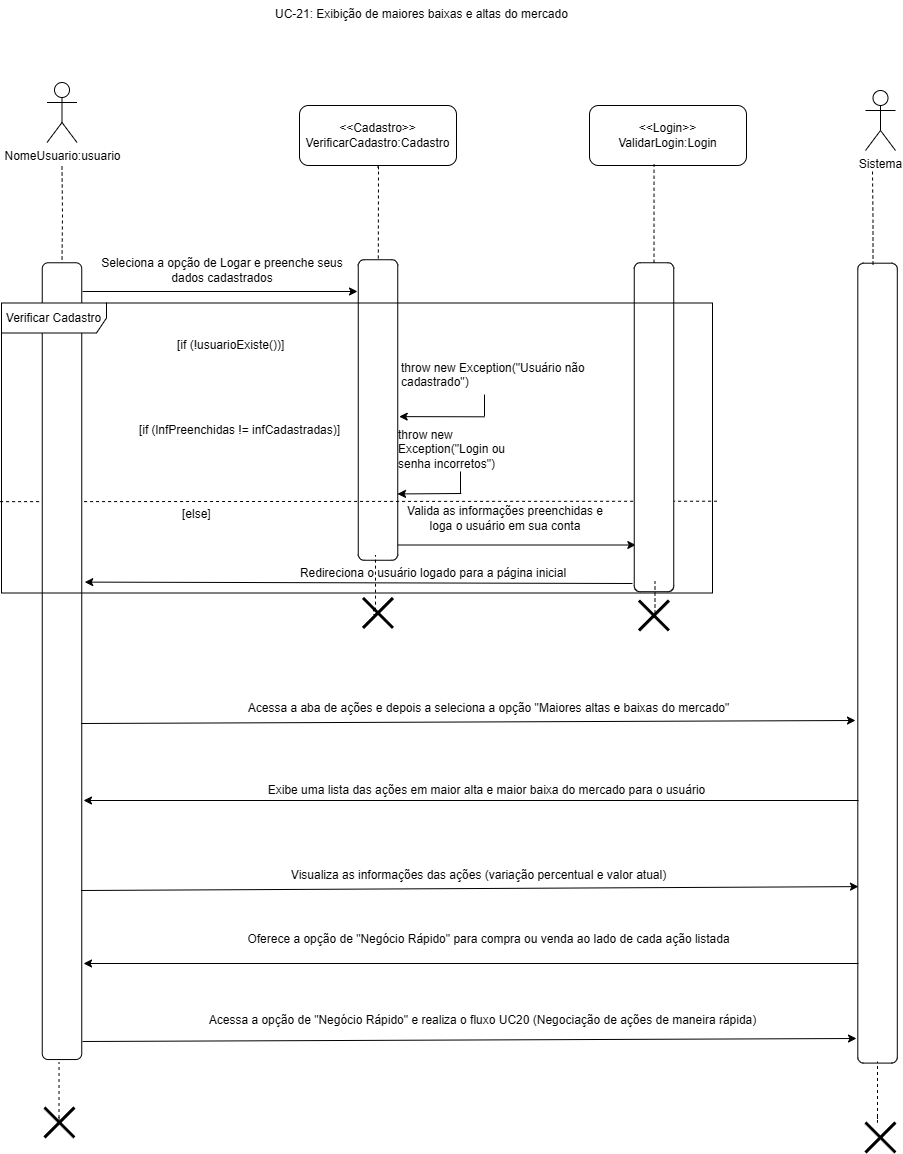

The diagram above was exported from draw.io. Its source (the exported page's mxGraphModel, read from the mxfile embedded in the PNG):
<mxGraphModel dx="1647" dy="839" grid="0" gridSize="10" guides="1" tooltips="1" connect="1" arrows="1" fold="1" page="1" pageScale="1" pageWidth="827" pageHeight="1169" math="0" shadow="0">
  <root>
    <mxCell id="0" />
    <mxCell id="1" parent="0" />
    <mxCell id="7xwGFgJK007a4ZPp9FC6-1" value="UC-21: Exibição de maiores baixas e altas do mercado" style="text;whiteSpace=wrap;html=1;" vertex="1" parent="1">
      <mxGeometry x="739.5" y="218" width="321" height="36" as="geometry" />
    </mxCell>
    <mxCell id="7xwGFgJK007a4ZPp9FC6-2" style="edgeStyle=orthogonalEdgeStyle;rounded=0;orthogonalLoop=1;jettySize=auto;html=1;endArrow=none;endFill=0;dashed=1;" edge="1" parent="1" target="7xwGFgJK007a4ZPp9FC6-26">
      <mxGeometry relative="1" as="geometry">
        <mxPoint x="528.5" y="384" as="sourcePoint" />
      </mxGeometry>
    </mxCell>
    <mxCell id="7xwGFgJK007a4ZPp9FC6-3" value="NomeUsuario:usuario" style="shape=umlActor;verticalLabelPosition=bottom;verticalAlign=top;html=1;outlineConnect=0;" vertex="1" parent="1">
      <mxGeometry x="513.5" y="300" width="30" height="60" as="geometry" />
    </mxCell>
    <mxCell id="7xwGFgJK007a4ZPp9FC6-4" style="edgeStyle=orthogonalEdgeStyle;rounded=0;orthogonalLoop=1;jettySize=auto;html=1;endArrow=none;endFill=0;dashed=1;" edge="1" parent="1" target="7xwGFgJK007a4ZPp9FC6-6">
      <mxGeometry relative="1" as="geometry">
        <mxPoint x="845" y="387" as="sourcePoint" />
        <Array as="points">
          <mxPoint x="843" y="385" />
          <mxPoint x="843" y="384" />
          <mxPoint x="845" y="384" />
        </Array>
      </mxGeometry>
    </mxCell>
    <mxCell id="7xwGFgJK007a4ZPp9FC6-5" style="edgeStyle=orthogonalEdgeStyle;rounded=0;orthogonalLoop=1;jettySize=auto;html=1;" edge="1" parent="1">
      <mxGeometry relative="1" as="geometry">
        <mxPoint x="1102.298620689655" y="762.5" as="targetPoint" />
        <mxPoint x="849.9998554797271" y="677" as="sourcePoint" />
        <Array as="points">
          <mxPoint x="849.54" y="762.75" />
        </Array>
      </mxGeometry>
    </mxCell>
    <mxCell id="7xwGFgJK007a4ZPp9FC6-6" value="" style="rounded=1;whiteSpace=wrap;html=1;rotation=90;" vertex="1" parent="1">
      <mxGeometry x="694.25" y="607.75" width="300.5" height="39.5" as="geometry" />
    </mxCell>
    <mxCell id="7xwGFgJK007a4ZPp9FC6-7" value="Seleciona a opção de Logar e preenche seus dados cadastrados" style="text;html=1;align=center;verticalAlign=middle;whiteSpace=wrap;rounded=0;" vertex="1" parent="1">
      <mxGeometry x="556" y="473" width="266" height="30" as="geometry" />
    </mxCell>
    <mxCell id="7xwGFgJK007a4ZPp9FC6-8" value="&lt;div&gt;&amp;lt;&amp;lt;Cadastro&amp;gt;&amp;gt;&lt;/div&gt;VerificarCadastro:Cadastro" style="rounded=1;whiteSpace=wrap;html=1;" vertex="1" parent="1">
      <mxGeometry x="766" y="323" width="157" height="60" as="geometry" />
    </mxCell>
    <mxCell id="7xwGFgJK007a4ZPp9FC6-9" value="Valida as informações preenchidas e loga o usuário em sua conta" style="text;html=1;align=center;verticalAlign=middle;whiteSpace=wrap;rounded=0;" vertex="1" parent="1">
      <mxGeometry x="871" y="721" width="202" height="30" as="geometry" />
    </mxCell>
    <mxCell id="7xwGFgJK007a4ZPp9FC6-10" value="" style="endArrow=none;dashed=1;html=1;rounded=0;entryX=0.995;entryY=0.532;entryDx=0;entryDy=0;entryPerimeter=0;exitX=-0.002;exitY=0.685;exitDx=0;exitDy=0;exitPerimeter=0;" edge="1" parent="1" source="7xwGFgJK007a4ZPp9FC6-30">
      <mxGeometry width="50" height="50" relative="1" as="geometry">
        <mxPoint x="647.9300000000001" y="718.724" as="sourcePoint" />
        <mxPoint x="1183.325" y="718.724" as="targetPoint" />
      </mxGeometry>
    </mxCell>
    <mxCell id="7xwGFgJK007a4ZPp9FC6-11" value="" style="edgeStyle=orthogonalEdgeStyle;rounded=0;orthogonalLoop=1;jettySize=auto;html=1;endArrow=none;endFill=0;" edge="1" parent="1">
      <mxGeometry relative="1" as="geometry">
        <mxPoint x="927" y="689" as="sourcePoint" />
        <mxPoint x="927" y="711" as="targetPoint" />
      </mxGeometry>
    </mxCell>
    <mxCell id="7xwGFgJK007a4ZPp9FC6-12" value="throw new Exception(&quot;Login ou senha incorretos&quot;)" style="text;whiteSpace=wrap;html=1;" vertex="1" parent="1">
      <mxGeometry x="863" y="639" width="134" height="36" as="geometry" />
    </mxCell>
    <mxCell id="7xwGFgJK007a4ZPp9FC6-13" value="" style="endArrow=classic;html=1;rounded=0;" edge="1" parent="1">
      <mxGeometry width="50" height="50" relative="1" as="geometry">
        <mxPoint x="549" y="509" as="sourcePoint" />
        <mxPoint x="824" y="509" as="targetPoint" />
      </mxGeometry>
    </mxCell>
    <mxCell id="7xwGFgJK007a4ZPp9FC6-14" value="" style="endArrow=classic;html=1;rounded=0;entryX=0.944;entryY=0.001;entryDx=0;entryDy=0;entryPerimeter=0;" edge="1" parent="1">
      <mxGeometry width="50" height="50" relative="1" as="geometry">
        <mxPoint x="927.79" y="711" as="sourcePoint" />
        <mxPoint x="864.0004999999999" y="711.45" as="targetPoint" />
      </mxGeometry>
    </mxCell>
    <mxCell id="7xwGFgJK007a4ZPp9FC6-15" value="" style="shape=umlDestroy;whiteSpace=wrap;html=1;strokeWidth=3;targetShapes=umlLifeline;" vertex="1" parent="1">
      <mxGeometry x="829.5" y="815.44" width="30" height="30" as="geometry" />
    </mxCell>
    <mxCell id="7xwGFgJK007a4ZPp9FC6-16" value="Redireciona o usuário logado para a página inicial" style="text;html=1;align=center;verticalAlign=middle;whiteSpace=wrap;rounded=0;" vertex="1" parent="1">
      <mxGeometry x="722" y="775.5" width="356" height="30" as="geometry" />
    </mxCell>
    <mxCell id="7xwGFgJK007a4ZPp9FC6-17" value="" style="shape=umlDestroy;whiteSpace=wrap;html=1;strokeWidth=3;targetShapes=umlLifeline;" vertex="1" parent="1">
      <mxGeometry x="511" y="1325" width="30" height="30" as="geometry" />
    </mxCell>
    <mxCell id="7xwGFgJK007a4ZPp9FC6-18" value="" style="shape=umlDestroy;whiteSpace=wrap;html=1;strokeWidth=3;targetShapes=umlLifeline;" vertex="1" parent="1">
      <mxGeometry x="1105.49" y="818" width="30" height="30" as="geometry" />
    </mxCell>
    <mxCell id="7xwGFgJK007a4ZPp9FC6-19" value="[if (lnfPreenchidas != infCadastradas)]" style="text;html=1;align=center;verticalAlign=middle;resizable=0;points=[];autosize=1;strokeColor=none;fillColor=none;" vertex="1" parent="1">
      <mxGeometry x="596" y="635" width="219" height="26" as="geometry" />
    </mxCell>
    <mxCell id="7xwGFgJK007a4ZPp9FC6-20" value="[if (!usuarioExiste())]" style="text;whiteSpace=wrap;html=1;" vertex="1" parent="1">
      <mxGeometry x="642" y="549" width="229" height="36" as="geometry" />
    </mxCell>
    <mxCell id="7xwGFgJK007a4ZPp9FC6-21" value="throw new Exception(&quot;Usuário não cadastrado&quot;)" style="text;whiteSpace=wrap;html=1;" vertex="1" parent="1">
      <mxGeometry x="866" y="571.5" width="212" height="36" as="geometry" />
    </mxCell>
    <mxCell id="7xwGFgJK007a4ZPp9FC6-22" value="" style="edgeStyle=orthogonalEdgeStyle;rounded=0;orthogonalLoop=1;jettySize=auto;html=1;endArrow=none;endFill=0;" edge="1" parent="1">
      <mxGeometry relative="1" as="geometry">
        <mxPoint x="951" y="612" as="sourcePoint" />
        <mxPoint x="951" y="634" as="targetPoint" />
      </mxGeometry>
    </mxCell>
    <mxCell id="7xwGFgJK007a4ZPp9FC6-23" value="" style="endArrow=classic;html=1;rounded=0;entryX=0.522;entryY=-0.037;entryDx=0;entryDy=0;entryPerimeter=0;" edge="1" parent="1" target="7xwGFgJK007a4ZPp9FC6-6">
      <mxGeometry width="50" height="50" relative="1" as="geometry">
        <mxPoint x="950.79" y="634.31" as="sourcePoint" />
        <mxPoint x="887.0004999999999" y="634.76" as="targetPoint" />
      </mxGeometry>
    </mxCell>
    <mxCell id="7xwGFgJK007a4ZPp9FC6-24" value="[else]" style="text;whiteSpace=wrap;html=1;" vertex="1" parent="1">
      <mxGeometry x="647" y="718" width="229" height="36" as="geometry" />
    </mxCell>
    <mxCell id="7xwGFgJK007a4ZPp9FC6-25" value="" style="rounded=1;whiteSpace=wrap;html=1;rotation=90;" vertex="1" parent="1">
      <mxGeometry x="956.02" y="624.98" width="328.95" height="39.5" as="geometry" />
    </mxCell>
    <mxCell id="7xwGFgJK007a4ZPp9FC6-26" value="" style="rounded=1;whiteSpace=wrap;html=1;rotation=90;" vertex="1" parent="1">
      <mxGeometry x="130.12" y="858.9" width="796.76" height="39.5" as="geometry" />
    </mxCell>
    <mxCell id="7xwGFgJK007a4ZPp9FC6-27" value="" style="endArrow=classic;html=1;rounded=0;entryX=0.952;entryY=-0.076;entryDx=0;entryDy=0;entryPerimeter=0;" edge="1" parent="1">
      <mxGeometry width="50" height="50" relative="1" as="geometry">
        <mxPoint x="1099" y="801" as="sourcePoint" />
        <mxPoint x="551.252" y="799.6019999999999" as="targetPoint" />
      </mxGeometry>
    </mxCell>
    <mxCell id="7xwGFgJK007a4ZPp9FC6-28" value="&lt;div&gt;&amp;lt;&amp;lt;Login&amp;gt;&amp;gt;&lt;/div&gt;ValidarLogin:Login" style="rounded=1;whiteSpace=wrap;html=1;" vertex="1" parent="1">
      <mxGeometry x="1056" y="323" width="157" height="60" as="geometry" />
    </mxCell>
    <mxCell id="7xwGFgJK007a4ZPp9FC6-29" style="edgeStyle=orthogonalEdgeStyle;rounded=0;orthogonalLoop=1;jettySize=auto;html=1;entryX=0.411;entryY=0.978;entryDx=0;entryDy=0;entryPerimeter=0;endArrow=none;endFill=0;dashed=1;" edge="1" parent="1" source="7xwGFgJK007a4ZPp9FC6-25" target="7xwGFgJK007a4ZPp9FC6-28">
      <mxGeometry relative="1" as="geometry" />
    </mxCell>
    <mxCell id="7xwGFgJK007a4ZPp9FC6-30" value="Verificar Cadastro" style="shape=umlFrame;whiteSpace=wrap;html=1;pointerEvents=0;width=105;height=30;" vertex="1" parent="1">
      <mxGeometry x="468" y="520.5" width="711" height="290" as="geometry" />
    </mxCell>
    <mxCell id="7xwGFgJK007a4ZPp9FC6-31" style="edgeStyle=orthogonalEdgeStyle;rounded=0;orthogonalLoop=1;jettySize=auto;html=1;entryX=0.411;entryY=0.978;entryDx=0;entryDy=0;entryPerimeter=0;endArrow=none;endFill=0;dashed=1;" edge="1" parent="1">
      <mxGeometry relative="1" as="geometry">
        <mxPoint x="1119.49" y="835" as="sourcePoint" />
        <mxPoint x="1121.49" y="799" as="targetPoint" />
        <Array as="points">
          <mxPoint x="1121.49" y="835" />
        </Array>
      </mxGeometry>
    </mxCell>
    <mxCell id="7xwGFgJK007a4ZPp9FC6-32" style="edgeStyle=orthogonalEdgeStyle;rounded=0;orthogonalLoop=1;jettySize=auto;html=1;entryX=0.411;entryY=0.978;entryDx=0;entryDy=0;entryPerimeter=0;endArrow=none;endFill=0;dashed=1;exitX=0.402;exitY=0.398;exitDx=0;exitDy=0;exitPerimeter=0;" edge="1" parent="1" source="7xwGFgJK007a4ZPp9FC6-15">
      <mxGeometry relative="1" as="geometry">
        <mxPoint x="840" y="808.5" as="sourcePoint" />
        <mxPoint x="842" y="772.5" as="targetPoint" />
        <Array as="points">
          <mxPoint x="840" y="827" />
          <mxPoint x="840" y="832" />
          <mxPoint x="842" y="832" />
        </Array>
      </mxGeometry>
    </mxCell>
    <mxCell id="7xwGFgJK007a4ZPp9FC6-33" style="edgeStyle=orthogonalEdgeStyle;rounded=0;orthogonalLoop=1;jettySize=auto;html=1;entryX=0.411;entryY=0.978;entryDx=0;entryDy=0;entryPerimeter=0;endArrow=none;endFill=0;dashed=1;exitX=0.402;exitY=0.398;exitDx=0;exitDy=0;exitPerimeter=0;" edge="1" parent="1">
      <mxGeometry relative="1" as="geometry">
        <mxPoint x="525.54" y="1334.5" as="sourcePoint" />
        <mxPoint x="525.54" y="1280" as="targetPoint" />
        <Array as="points">
          <mxPoint x="526.1" y="1341" />
          <mxPoint x="526.1" y="1341" />
        </Array>
      </mxGeometry>
    </mxCell>
    <mxCell id="7xwGFgJK007a4ZPp9FC6-34" value="" style="rounded=1;whiteSpace=wrap;html=1;rotation=90;" vertex="1" parent="1">
      <mxGeometry x="944.1" y="860.9" width="799.89" height="39.5" as="geometry" />
    </mxCell>
    <mxCell id="7xwGFgJK007a4ZPp9FC6-35" value="Sistema" style="shape=umlActor;verticalLabelPosition=bottom;verticalAlign=top;html=1;outlineConnect=0;" vertex="1" parent="1">
      <mxGeometry x="1332" y="308" width="30" height="60" as="geometry" />
    </mxCell>
    <mxCell id="7xwGFgJK007a4ZPp9FC6-36" style="edgeStyle=orthogonalEdgeStyle;rounded=0;orthogonalLoop=1;jettySize=auto;html=1;endArrow=none;endFill=0;dashed=1;" edge="1" parent="1">
      <mxGeometry relative="1" as="geometry">
        <mxPoint x="1339" y="389" as="sourcePoint" />
        <mxPoint x="1339.5" y="485" as="targetPoint" />
      </mxGeometry>
    </mxCell>
    <mxCell id="7xwGFgJK007a4ZPp9FC6-37" value="" style="shape=umlDestroy;whiteSpace=wrap;html=1;strokeWidth=3;targetShapes=umlLifeline;" vertex="1" parent="1">
      <mxGeometry x="1332" y="1340" width="30" height="30" as="geometry" />
    </mxCell>
    <mxCell id="7xwGFgJK007a4ZPp9FC6-38" value="" style="endArrow=classic;html=1;rounded=0;" edge="1" parent="1">
      <mxGeometry width="50" height="50" relative="1" as="geometry">
        <mxPoint x="548" y="941" as="sourcePoint" />
        <mxPoint x="1322" y="938" as="targetPoint" />
      </mxGeometry>
    </mxCell>
    <mxCell id="7xwGFgJK007a4ZPp9FC6-39" value="Acessa a aba de ações e depois a seleciona a opção &quot;Maiores altas e baixas do mercado&quot;" style="text;html=1;align=center;verticalAlign=middle;whiteSpace=wrap;rounded=0;" vertex="1" parent="1">
      <mxGeometry x="645" y="911" width="621" height="30" as="geometry" />
    </mxCell>
    <mxCell id="7xwGFgJK007a4ZPp9FC6-40" value="" style="endArrow=classic;html=1;rounded=0;" edge="1" parent="1">
      <mxGeometry width="50" height="50" relative="1" as="geometry">
        <mxPoint x="1325" y="1018" as="sourcePoint" />
        <mxPoint x="550" y="1018" as="targetPoint" />
      </mxGeometry>
    </mxCell>
    <mxCell id="7xwGFgJK007a4ZPp9FC6-41" value="Exibe uma lista das ações em maior alta e maior baixa do mercado para o usuário" style="text;html=1;align=center;verticalAlign=middle;whiteSpace=wrap;rounded=0;" vertex="1" parent="1">
      <mxGeometry x="582" y="993" width="743" height="30" as="geometry" />
    </mxCell>
    <mxCell id="7xwGFgJK007a4ZPp9FC6-42" value="Visualiza as informações das ações (variação percentual e valor atual)" style="text;html=1;align=center;verticalAlign=middle;whiteSpace=wrap;rounded=0;" vertex="1" parent="1">
      <mxGeometry x="574" y="1078" width="743" height="30" as="geometry" />
    </mxCell>
    <mxCell id="7xwGFgJK007a4ZPp9FC6-44" value="" style="endArrow=classic;html=1;rounded=0;entryX=0.82;entryY=0.983;entryDx=0;entryDy=0;entryPerimeter=0;" edge="1" parent="1">
      <mxGeometry width="50" height="50" relative="1" as="geometry">
        <mxPoint x="548" y="1108" as="sourcePoint" />
        <mxPoint x="1324.9865" y="1104.1212" as="targetPoint" />
      </mxGeometry>
    </mxCell>
    <mxCell id="7xwGFgJK007a4ZPp9FC6-45" value="" style="endArrow=classic;html=1;rounded=0;" edge="1" parent="1">
      <mxGeometry width="50" height="50" relative="1" as="geometry">
        <mxPoint x="1325" y="1181" as="sourcePoint" />
        <mxPoint x="550" y="1181" as="targetPoint" />
      </mxGeometry>
    </mxCell>
    <mxCell id="7xwGFgJK007a4ZPp9FC6-46" value="Oferece a opção de &quot;Negócio Rápido&quot; para compra ou venda ao lado de cada ação listada" style="text;html=1;align=center;verticalAlign=middle;whiteSpace=wrap;rounded=0;" vertex="1" parent="1">
      <mxGeometry x="620" y="1142" width="671" height="30" as="geometry" />
    </mxCell>
    <mxCell id="7xwGFgJK007a4ZPp9FC6-48" style="edgeStyle=orthogonalEdgeStyle;rounded=0;orthogonalLoop=1;jettySize=auto;html=1;entryX=0.411;entryY=0.978;entryDx=0;entryDy=0;entryPerimeter=0;endArrow=none;endFill=0;dashed=1;exitX=0.402;exitY=0.398;exitDx=0;exitDy=0;exitPerimeter=0;" edge="1" parent="1">
      <mxGeometry relative="1" as="geometry">
        <mxPoint x="1344" y="1333.5" as="sourcePoint" />
        <mxPoint x="1344" y="1279" as="targetPoint" />
        <Array as="points">
          <mxPoint x="1344.56" y="1340" />
          <mxPoint x="1344.56" y="1340" />
        </Array>
      </mxGeometry>
    </mxCell>
    <mxCell id="7xwGFgJK007a4ZPp9FC6-51" value="" style="endArrow=classic;html=1;rounded=0;" edge="1" parent="1">
      <mxGeometry width="50" height="50" relative="1" as="geometry">
        <mxPoint x="549" y="1259" as="sourcePoint" />
        <mxPoint x="1323" y="1256" as="targetPoint" />
      </mxGeometry>
    </mxCell>
    <mxCell id="7xwGFgJK007a4ZPp9FC6-52" value="Acessa a opção de &quot;Negócio Rápido&quot; e realiza o fluxo UC20 (Negociação de ações de maneira rápida)" style="text;html=1;align=center;verticalAlign=middle;whiteSpace=wrap;rounded=0;" vertex="1" parent="1">
      <mxGeometry x="645" y="1223" width="609" height="30" as="geometry" />
    </mxCell>
  </root>
</mxGraphModel>